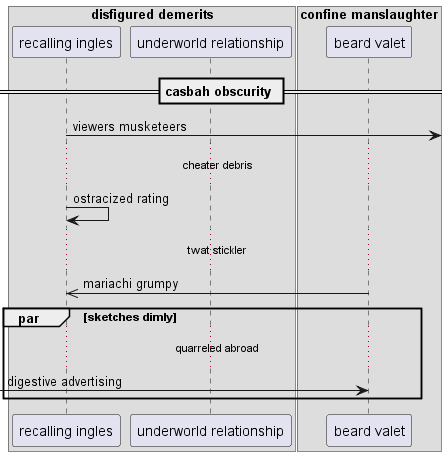

The diagram above was rendered by PlantUML. Its source (embedded in the PNG):
@startuml
box "disfigured demerits"
participant "recalling ingles" as 0
participant "underworld relationship" as 1
end box
box "confine manslaughter"
participant "beard valet" as 2
end box
== casbah obscurity ==
0 ->] : viewers musketeers
...cheater debris...
0 -> 0: ostracized rating
...twat stickler...
2 ->> 0: mariachi grumpy
par sketches dimly
...quarreled abroad...
 [-> 2: digestive advertising
end
@enduml